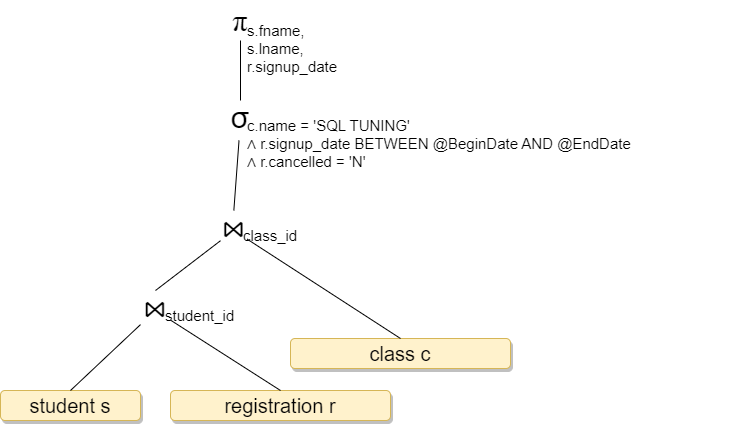

The diagram above was exported from draw.io. Its source (the exported page's mxGraphModel, read from the mxfile embedded in the PNG):
<mxGraphModel dx="2440" dy="462" grid="1" gridSize="10" guides="1" tooltips="1" connect="1" arrows="1" fold="1" page="1" pageScale="1" pageWidth="1169" pageHeight="827" math="0" shadow="0">
  <root>
    <mxCell id="0" />
    <mxCell id="1" parent="0" />
    <mxCell id="DvtB3PzLBYmNerBQFzdr-6" value="student s" style="text;html=1;strokeColor=#d6b656;fillColor=#fff2cc;align=center;verticalAlign=middle;whiteSpace=wrap;rounded=1;fontSize=20;shadow=1;sketch=0;glass=0;" parent="1" vertex="1">
      <mxGeometry x="-290" y="450" width="140" height="30" as="geometry" />
    </mxCell>
    <mxCell id="DvtB3PzLBYmNerBQFzdr-7" value="registration r" style="text;html=1;strokeColor=#d6b656;fillColor=#fff2cc;align=center;verticalAlign=middle;whiteSpace=wrap;rounded=1;fontSize=20;shadow=1;sketch=0;glass=0;" parent="1" vertex="1">
      <mxGeometry x="-120" y="450" width="220" height="30" as="geometry" />
    </mxCell>
    <mxCell id="fDqNP_qlmyYOGWXZsEIu-7" value="class c" style="text;html=1;strokeColor=#d6b656;fillColor=#fff2cc;align=center;verticalAlign=middle;whiteSpace=wrap;rounded=1;fontSize=20;shadow=1;sketch=0;glass=0;" parent="1" vertex="1">
      <mxGeometry y="398" width="220" height="30" as="geometry" />
    </mxCell>
    <mxCell id="fDqNP_qlmyYOGWXZsEIu-8" style="edgeStyle=orthogonalEdgeStyle;rounded=0;orthogonalLoop=1;jettySize=auto;html=1;exitX=0.5;exitY=1;exitDx=0;exitDy=0;" parent="1" edge="1">
      <mxGeometry relative="1" as="geometry">
        <mxPoint x="444.99999999999955" y="299.9999999999999" as="sourcePoint" />
        <mxPoint x="444.99999999999955" y="299.9999999999999" as="targetPoint" />
      </mxGeometry>
    </mxCell>
    <mxCell id="Vq4rnww6UFJD7PNNjw3m-1" style="rounded=0;orthogonalLoop=1;jettySize=auto;html=1;entryX=0.5;entryY=0;entryDx=0;entryDy=0;endArrow=none;endFill=0;" edge="1" parent="1" source="Vq4rnww6UFJD7PNNjw3m-3" target="Vq4rnww6UFJD7PNNjw3m-6">
      <mxGeometry relative="1" as="geometry" />
    </mxCell>
    <mxCell id="Vq4rnww6UFJD7PNNjw3m-2" value="" style="group" vertex="1" connectable="0" parent="1">
      <mxGeometry x="-70" y="60" width="260" height="100" as="geometry" />
    </mxCell>
    <mxCell id="Vq4rnww6UFJD7PNNjw3m-3" value="&lt;span id=&quot;docs-internal-guid-24cfe74f-7fff-80c8-4b2b-47ca78d1e50c&quot; style=&quot;font-size: 30px;&quot;&gt;&lt;span style=&quot;font-size: 30px; font-family: &amp;quot;Times New Roman&amp;quot;; background-color: transparent; font-variant-numeric: normal; font-variant-east-asian: normal;&quot;&gt;π&lt;/span&gt;&lt;/span&gt;" style="text;html=1;strokeColor=none;fillColor=none;align=center;verticalAlign=middle;whiteSpace=wrap;rounded=0;fontSize=30;" vertex="1" parent="Vq4rnww6UFJD7PNNjw3m-2">
      <mxGeometry width="40" height="40" as="geometry" />
    </mxCell>
    <mxCell id="Vq4rnww6UFJD7PNNjw3m-4" value="&lt;div style=&quot;&quot;&gt;s.fname,&lt;/div&gt;&lt;div style=&quot;&quot;&gt;s.lname,&lt;/div&gt;&lt;div style=&quot;&quot;&gt;r.signup_date&lt;br&gt;&lt;/div&gt;" style="text;html=1;strokeColor=none;fillColor=none;align=left;verticalAlign=middle;whiteSpace=wrap;rounded=0;fontSize=15;" vertex="1" parent="Vq4rnww6UFJD7PNNjw3m-2">
      <mxGeometry x="25" y="17" width="230" height="61" as="geometry" />
    </mxCell>
    <mxCell id="Vq4rnww6UFJD7PNNjw3m-5" value="" style="group" vertex="1" connectable="0" parent="1">
      <mxGeometry x="-70" y="160" width="470" height="110" as="geometry" />
    </mxCell>
    <mxCell id="Vq4rnww6UFJD7PNNjw3m-6" value="σ&lt;sub&gt;&lt;br&gt;&lt;/sub&gt;" style="text;html=1;strokeColor=none;fillColor=none;align=center;verticalAlign=middle;whiteSpace=wrap;rounded=0;fontSize=30;" vertex="1" parent="Vq4rnww6UFJD7PNNjw3m-5">
      <mxGeometry width="40" height="40" as="geometry" />
    </mxCell>
    <mxCell id="Vq4rnww6UFJD7PNNjw3m-7" value="&lt;div style=&quot;&quot;&gt;&lt;div style=&quot;&quot;&gt;c.name = 'SQL TUNING'&lt;/div&gt;&lt;div style=&quot;&quot;&gt;∧ r.signup_date BETWEEN @BeginDate AND @EndDate&amp;nbsp;&lt;/div&gt;&lt;div style=&quot;&quot;&gt;∧ r.cancelled = 'N'&lt;/div&gt;&lt;/div&gt;" style="text;html=1;strokeColor=none;fillColor=none;align=left;verticalAlign=middle;whiteSpace=wrap;rounded=0;fontSize=15;" vertex="1" parent="Vq4rnww6UFJD7PNNjw3m-5">
      <mxGeometry x="25" y="14" width="440" height="57" as="geometry" />
    </mxCell>
    <mxCell id="HlZVIs1tApJdrkhiCPeo-1" value="" style="group" vertex="1" connectable="0" parent="1">
      <mxGeometry x="-70" y="270" width="80" height="40" as="geometry" />
    </mxCell>
    <mxCell id="HlZVIs1tApJdrkhiCPeo-2" value="⋈&lt;sub&gt;&lt;br&gt;&lt;/sub&gt;" style="text;html=1;strokeColor=none;fillColor=none;align=center;verticalAlign=middle;whiteSpace=wrap;rounded=0;fontSize=30;" vertex="1" parent="HlZVIs1tApJdrkhiCPeo-1">
      <mxGeometry x="0.0021818181818176186" width="26.666666666666664" height="40" as="geometry" />
    </mxCell>
    <mxCell id="HlZVIs1tApJdrkhiCPeo-3" value="&lt;div style=&quot;&quot;&gt;class_id&lt;br&gt;&lt;/div&gt;" style="text;html=1;strokeColor=none;fillColor=none;align=left;verticalAlign=middle;whiteSpace=wrap;rounded=0;fontSize=15;" vertex="1" parent="HlZVIs1tApJdrkhiCPeo-1">
      <mxGeometry x="20.55" y="15" width="59.45" height="20" as="geometry" />
    </mxCell>
    <mxCell id="HlZVIs1tApJdrkhiCPeo-5" value="" style="group" vertex="1" connectable="0" parent="1">
      <mxGeometry x="-150" y="350" width="100" height="40" as="geometry" />
    </mxCell>
    <mxCell id="HlZVIs1tApJdrkhiCPeo-6" value="⋈&lt;sub&gt;&lt;br&gt;&lt;/sub&gt;" style="text;html=1;strokeColor=none;fillColor=none;align=center;verticalAlign=middle;whiteSpace=wrap;rounded=0;fontSize=30;" vertex="1" parent="HlZVIs1tApJdrkhiCPeo-5">
      <mxGeometry x="0.002454545454544821" width="29.999999999999996" height="40" as="geometry" />
    </mxCell>
    <mxCell id="HlZVIs1tApJdrkhiCPeo-7" value="&lt;div style=&quot;&quot;&gt;student_id&lt;br&gt;&lt;/div&gt;" style="text;html=1;strokeColor=none;fillColor=none;align=left;verticalAlign=middle;whiteSpace=wrap;rounded=0;fontSize=15;" vertex="1" parent="HlZVIs1tApJdrkhiCPeo-5">
      <mxGeometry x="23.12" y="15" width="76.88" height="20" as="geometry" />
    </mxCell>
    <mxCell id="HlZVIs1tApJdrkhiCPeo-8" style="edgeStyle=none;rounded=0;sketch=0;orthogonalLoop=1;jettySize=auto;html=1;entryX=0.5;entryY=0;entryDx=0;entryDy=0;shadow=0;fontSize=20;endArrow=none;endFill=0;" edge="1" parent="1" source="Vq4rnww6UFJD7PNNjw3m-6" target="HlZVIs1tApJdrkhiCPeo-2">
      <mxGeometry relative="1" as="geometry" />
    </mxCell>
    <mxCell id="HlZVIs1tApJdrkhiCPeo-9" style="edgeStyle=none;rounded=0;sketch=0;orthogonalLoop=1;jettySize=auto;html=1;entryX=0.5;entryY=0;entryDx=0;entryDy=0;shadow=0;fontSize=20;endArrow=none;endFill=0;" edge="1" parent="1" source="HlZVIs1tApJdrkhiCPeo-2" target="HlZVIs1tApJdrkhiCPeo-6">
      <mxGeometry relative="1" as="geometry" />
    </mxCell>
    <mxCell id="HlZVIs1tApJdrkhiCPeo-10" style="edgeStyle=none;rounded=0;sketch=0;orthogonalLoop=1;jettySize=auto;html=1;entryX=0.5;entryY=0;entryDx=0;entryDy=0;shadow=0;fontSize=20;endArrow=none;endFill=0;" edge="1" parent="1" source="HlZVIs1tApJdrkhiCPeo-6" target="DvtB3PzLBYmNerBQFzdr-6">
      <mxGeometry relative="1" as="geometry" />
    </mxCell>
    <mxCell id="HlZVIs1tApJdrkhiCPeo-11" style="edgeStyle=none;rounded=0;sketch=0;orthogonalLoop=1;jettySize=auto;html=1;entryX=0.5;entryY=0;entryDx=0;entryDy=0;shadow=0;fontSize=20;endArrow=none;endFill=0;" edge="1" parent="1" source="HlZVIs1tApJdrkhiCPeo-6" target="DvtB3PzLBYmNerBQFzdr-7">
      <mxGeometry relative="1" as="geometry" />
    </mxCell>
    <mxCell id="HlZVIs1tApJdrkhiCPeo-12" style="edgeStyle=none;rounded=0;sketch=0;orthogonalLoop=1;jettySize=auto;html=1;entryX=0.5;entryY=0;entryDx=0;entryDy=0;shadow=0;fontSize=20;endArrow=none;endFill=0;" edge="1" parent="1" source="HlZVIs1tApJdrkhiCPeo-2" target="fDqNP_qlmyYOGWXZsEIu-7">
      <mxGeometry relative="1" as="geometry" />
    </mxCell>
  </root>
</mxGraphModel>